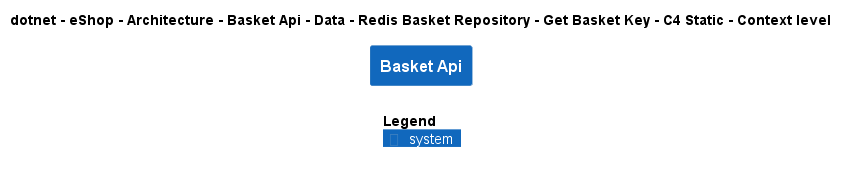

The diagram above was rendered by PlantUML. Its source (embedded in the PNG):
@startuml
!include ..\..\..\..\..\..\..\..\..\..\..\.c4s\C4_Context.puml

AddElementTag("c4interflow:lifecycle:new", $bgColor=green, $fontColor=#ffffff, $borderColor=green, $shadowing="False")
AddElementTag("c4interflow:lifecycle:changed", $bgColor=orange, $fontColor=#ffffff, $borderColor=orange, $shadowing="False")
AddElementTag("c4interflow:lifecycle:removed", $bgColor=red, $fontColor=#ffffff, $borderColor=red, $shadowing="False")

AddRelTag("c4interflow:lifecycle:new", $textColor=green, $lineColor=green)
AddRelTag("c4interflow:lifecycle:changed", $textColor=orange, $lineColor=orange)
AddRelTag("c4interflow:lifecycle:removed", $textColor=red, $lineColor=red)

SHOW_PERSON_PORTRAIT()
LAYOUT_TOP_DOWN()

skinparam linetype polyline

title dotnet - eShop - Architecture - Basket Api - Data - Redis Basket Repository - Get Basket Key - C4 Static - Context level

System(dotnet.eShop.Architecture.SoftwareSystems.BasketApi, "Basket Api", "")



SHOW_LEGEND()
@enduml